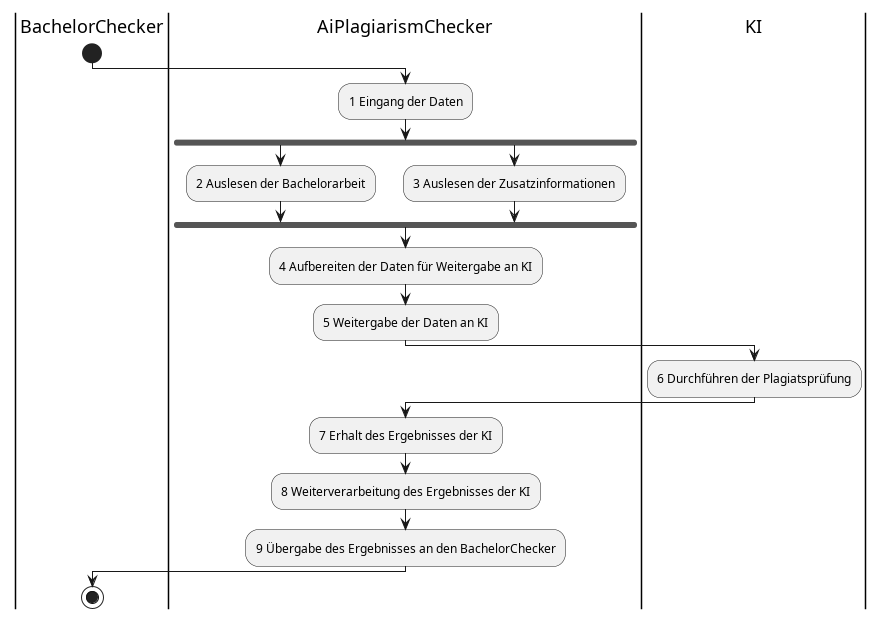

The diagram above was rendered by PlantUML. Its source (embedded in the PNG):
@startuml Systemablaufmodell
|BachelorChecker|
start

|AiPlagiarismChecker|
:1 Eingang der Daten;
fork
    :2 Auslesen der Bachelorarbeit;
fork again
    :3 Auslesen der Zusatzinformationen;
end fork
:4 Aufbereiten der Daten für Weitergabe an KI;
:5 Weitergabe der Daten an KI;

|KI|
:6 Durchführen der Plagiatsprüfung;

|AiPlagiarismChecker|
:7 Erhalt des Ergebnisses der KI;
:8 Weiterverarbeitung des Ergebnisses der KI;
:9 Übergabe des Ergebnisses an den BachelorChecker;

|BachelorChecker|
stop
@enduml